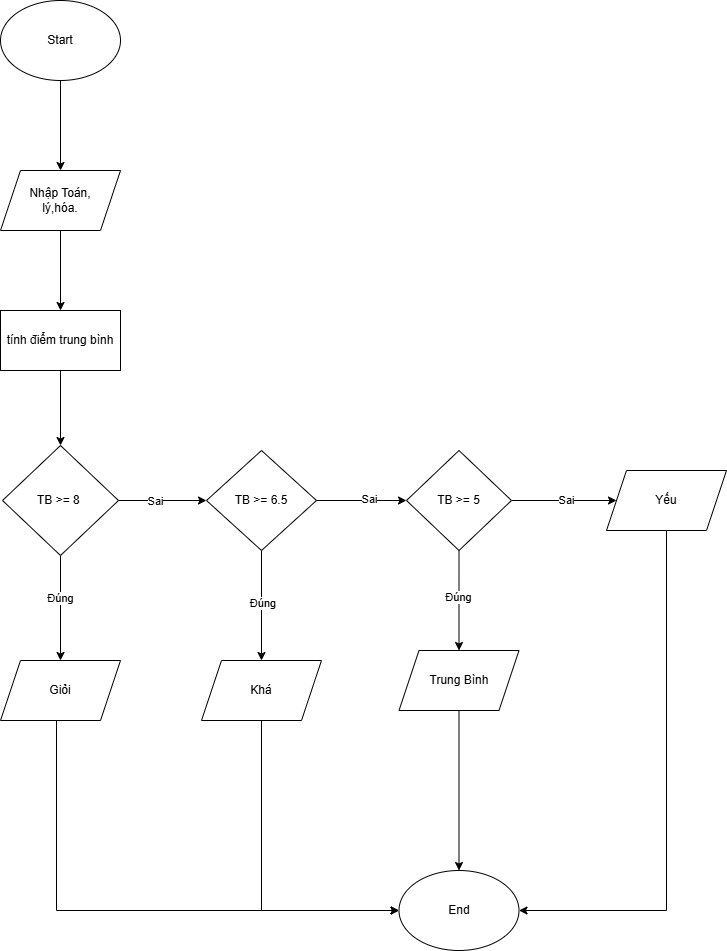

The diagram above was exported from draw.io. Its source (the exported page's mxGraphModel, read from the mxfile embedded in the PNG):
<mxGraphModel dx="1042" dy="562" grid="1" gridSize="10" guides="1" tooltips="1" connect="1" arrows="1" fold="1" page="1" pageScale="1" pageWidth="827" pageHeight="1169" math="0" shadow="0">
  <root>
    <mxCell id="0" />
    <mxCell id="1" parent="0" />
    <mxCell id="as7S8uCR2xgxWU6gYUaM-3" value="" style="edgeStyle=orthogonalEdgeStyle;rounded=0;orthogonalLoop=1;jettySize=auto;html=1;" edge="1" parent="1" source="as7S8uCR2xgxWU6gYUaM-1" target="as7S8uCR2xgxWU6gYUaM-2">
      <mxGeometry relative="1" as="geometry" />
    </mxCell>
    <mxCell id="as7S8uCR2xgxWU6gYUaM-1" value="Start" style="ellipse;whiteSpace=wrap;html=1;" vertex="1" parent="1">
      <mxGeometry x="354" y="30" width="120" height="80" as="geometry" />
    </mxCell>
    <mxCell id="as7S8uCR2xgxWU6gYUaM-5" value="" style="edgeStyle=orthogonalEdgeStyle;rounded=0;orthogonalLoop=1;jettySize=auto;html=1;" edge="1" parent="1" source="as7S8uCR2xgxWU6gYUaM-2" target="as7S8uCR2xgxWU6gYUaM-4">
      <mxGeometry relative="1" as="geometry" />
    </mxCell>
    <mxCell id="as7S8uCR2xgxWU6gYUaM-2" value="Nhập Toán,&lt;br&gt;lý,hóa." style="shape=parallelogram;perimeter=parallelogramPerimeter;whiteSpace=wrap;html=1;fixedSize=1;" vertex="1" parent="1">
      <mxGeometry x="354" y="200" width="120" height="60" as="geometry" />
    </mxCell>
    <mxCell id="as7S8uCR2xgxWU6gYUaM-7" value="" style="edgeStyle=orthogonalEdgeStyle;rounded=0;orthogonalLoop=1;jettySize=auto;html=1;" edge="1" parent="1" source="as7S8uCR2xgxWU6gYUaM-4" target="as7S8uCR2xgxWU6gYUaM-6">
      <mxGeometry relative="1" as="geometry" />
    </mxCell>
    <mxCell id="as7S8uCR2xgxWU6gYUaM-4" value="tính điểm trung bình" style="whiteSpace=wrap;html=1;" vertex="1" parent="1">
      <mxGeometry x="354" y="340" width="120" height="60" as="geometry" />
    </mxCell>
    <mxCell id="as7S8uCR2xgxWU6gYUaM-13" value="" style="edgeStyle=orthogonalEdgeStyle;rounded=0;orthogonalLoop=1;jettySize=auto;html=1;" edge="1" parent="1" source="as7S8uCR2xgxWU6gYUaM-6" target="as7S8uCR2xgxWU6gYUaM-12">
      <mxGeometry relative="1" as="geometry" />
    </mxCell>
    <mxCell id="as7S8uCR2xgxWU6gYUaM-14" value="Đúng" style="edgeLabel;html=1;align=center;verticalAlign=middle;resizable=0;points=[];" vertex="1" connectable="0" parent="as7S8uCR2xgxWU6gYUaM-13">
      <mxGeometry x="-0.1924" y="-1" relative="1" as="geometry">
        <mxPoint as="offset" />
      </mxGeometry>
    </mxCell>
    <mxCell id="as7S8uCR2xgxWU6gYUaM-16" value="" style="edgeStyle=orthogonalEdgeStyle;rounded=0;orthogonalLoop=1;jettySize=auto;html=1;" edge="1" parent="1" source="as7S8uCR2xgxWU6gYUaM-6" target="as7S8uCR2xgxWU6gYUaM-15">
      <mxGeometry relative="1" as="geometry" />
    </mxCell>
    <mxCell id="as7S8uCR2xgxWU6gYUaM-17" value="Sai" style="edgeLabel;html=1;align=center;verticalAlign=middle;resizable=0;points=[];" vertex="1" connectable="0" parent="as7S8uCR2xgxWU6gYUaM-16">
      <mxGeometry x="-0.4204" y="3" relative="1" as="geometry">
        <mxPoint x="10" y="3" as="offset" />
      </mxGeometry>
    </mxCell>
    <mxCell id="as7S8uCR2xgxWU6gYUaM-6" value="TB &amp;gt;= 8&amp;nbsp;" style="rhombus;whiteSpace=wrap;html=1;" vertex="1" parent="1">
      <mxGeometry x="356" y="475" width="116" height="110" as="geometry" />
    </mxCell>
    <mxCell id="as7S8uCR2xgxWU6gYUaM-37" style="edgeStyle=orthogonalEdgeStyle;rounded=0;orthogonalLoop=1;jettySize=auto;html=1;entryX=0;entryY=0.5;entryDx=0;entryDy=0;" edge="1" parent="1" source="as7S8uCR2xgxWU6gYUaM-12" target="as7S8uCR2xgxWU6gYUaM-33">
      <mxGeometry relative="1" as="geometry">
        <Array as="points">
          <mxPoint x="410" y="940" />
        </Array>
      </mxGeometry>
    </mxCell>
    <mxCell id="as7S8uCR2xgxWU6gYUaM-12" value="Giỏi" style="shape=parallelogram;perimeter=parallelogramPerimeter;whiteSpace=wrap;html=1;fixedSize=1;" vertex="1" parent="1">
      <mxGeometry x="354" y="690" width="120" height="60" as="geometry" />
    </mxCell>
    <mxCell id="as7S8uCR2xgxWU6gYUaM-19" value="" style="edgeStyle=orthogonalEdgeStyle;rounded=0;orthogonalLoop=1;jettySize=auto;html=1;" edge="1" parent="1" source="as7S8uCR2xgxWU6gYUaM-15" target="as7S8uCR2xgxWU6gYUaM-18">
      <mxGeometry relative="1" as="geometry" />
    </mxCell>
    <mxCell id="as7S8uCR2xgxWU6gYUaM-20" value="Đúng&amp;nbsp;" style="edgeLabel;html=1;align=center;verticalAlign=middle;resizable=0;points=[];" vertex="1" connectable="0" parent="as7S8uCR2xgxWU6gYUaM-19">
      <mxGeometry x="-0.052" y="2" relative="1" as="geometry">
        <mxPoint as="offset" />
      </mxGeometry>
    </mxCell>
    <mxCell id="as7S8uCR2xgxWU6gYUaM-22" value="" style="edgeStyle=orthogonalEdgeStyle;rounded=0;orthogonalLoop=1;jettySize=auto;html=1;" edge="1" parent="1" source="as7S8uCR2xgxWU6gYUaM-15" target="as7S8uCR2xgxWU6gYUaM-21">
      <mxGeometry relative="1" as="geometry" />
    </mxCell>
    <mxCell id="as7S8uCR2xgxWU6gYUaM-23" value="Sai" style="edgeLabel;html=1;align=center;verticalAlign=middle;resizable=0;points=[];" vertex="1" connectable="0" parent="as7S8uCR2xgxWU6gYUaM-22">
      <mxGeometry x="0.1453" y="2" relative="1" as="geometry">
        <mxPoint as="offset" />
      </mxGeometry>
    </mxCell>
    <mxCell id="as7S8uCR2xgxWU6gYUaM-15" value="TB &amp;gt;= 6.5" style="rhombus;whiteSpace=wrap;html=1;" vertex="1" parent="1">
      <mxGeometry x="560" y="480" width="110" height="100" as="geometry" />
    </mxCell>
    <mxCell id="as7S8uCR2xgxWU6gYUaM-36" style="edgeStyle=orthogonalEdgeStyle;rounded=0;orthogonalLoop=1;jettySize=auto;html=1;entryX=0;entryY=0.5;entryDx=0;entryDy=0;" edge="1" parent="1" source="as7S8uCR2xgxWU6gYUaM-18" target="as7S8uCR2xgxWU6gYUaM-33">
      <mxGeometry relative="1" as="geometry">
        <Array as="points">
          <mxPoint x="615" y="940" />
        </Array>
      </mxGeometry>
    </mxCell>
    <mxCell id="as7S8uCR2xgxWU6gYUaM-18" value="Khá" style="shape=parallelogram;perimeter=parallelogramPerimeter;whiteSpace=wrap;html=1;fixedSize=1;" vertex="1" parent="1">
      <mxGeometry x="555" y="690" width="120" height="60" as="geometry" />
    </mxCell>
    <mxCell id="as7S8uCR2xgxWU6gYUaM-25" value="" style="edgeStyle=orthogonalEdgeStyle;rounded=0;orthogonalLoop=1;jettySize=auto;html=1;" edge="1" parent="1" source="as7S8uCR2xgxWU6gYUaM-21" target="as7S8uCR2xgxWU6gYUaM-24">
      <mxGeometry relative="1" as="geometry" />
    </mxCell>
    <mxCell id="as7S8uCR2xgxWU6gYUaM-26" value="Đúng" style="edgeLabel;html=1;align=center;verticalAlign=middle;resizable=0;points=[];" vertex="1" connectable="0" parent="as7S8uCR2xgxWU6gYUaM-25">
      <mxGeometry x="-0.0767" y="-1" relative="1" as="geometry">
        <mxPoint as="offset" />
      </mxGeometry>
    </mxCell>
    <mxCell id="as7S8uCR2xgxWU6gYUaM-28" value="" style="edgeStyle=orthogonalEdgeStyle;rounded=0;orthogonalLoop=1;jettySize=auto;html=1;" edge="1" parent="1" source="as7S8uCR2xgxWU6gYUaM-21" target="as7S8uCR2xgxWU6gYUaM-27">
      <mxGeometry relative="1" as="geometry" />
    </mxCell>
    <mxCell id="as7S8uCR2xgxWU6gYUaM-31" value="Sai" style="edgeLabel;html=1;align=center;verticalAlign=middle;resizable=0;points=[];" vertex="1" connectable="0" parent="as7S8uCR2xgxWU6gYUaM-28">
      <mxGeometry x="0.0343" y="1" relative="1" as="geometry">
        <mxPoint as="offset" />
      </mxGeometry>
    </mxCell>
    <mxCell id="as7S8uCR2xgxWU6gYUaM-21" value="TB &amp;gt;= 5" style="rhombus;whiteSpace=wrap;html=1;" vertex="1" parent="1">
      <mxGeometry x="760" y="480" width="105" height="100" as="geometry" />
    </mxCell>
    <mxCell id="as7S8uCR2xgxWU6gYUaM-35" style="edgeStyle=orthogonalEdgeStyle;rounded=0;orthogonalLoop=1;jettySize=auto;html=1;" edge="1" parent="1" source="as7S8uCR2xgxWU6gYUaM-24" target="as7S8uCR2xgxWU6gYUaM-33">
      <mxGeometry relative="1" as="geometry" />
    </mxCell>
    <mxCell id="as7S8uCR2xgxWU6gYUaM-24" value="Trung Bình" style="shape=parallelogram;perimeter=parallelogramPerimeter;whiteSpace=wrap;html=1;fixedSize=1;" vertex="1" parent="1">
      <mxGeometry x="752.5" y="680" width="120" height="60" as="geometry" />
    </mxCell>
    <mxCell id="as7S8uCR2xgxWU6gYUaM-34" style="edgeStyle=orthogonalEdgeStyle;rounded=0;orthogonalLoop=1;jettySize=auto;html=1;entryX=1;entryY=0.5;entryDx=0;entryDy=0;" edge="1" parent="1" source="as7S8uCR2xgxWU6gYUaM-27" target="as7S8uCR2xgxWU6gYUaM-33">
      <mxGeometry relative="1" as="geometry">
        <Array as="points">
          <mxPoint x="1020" y="940" />
        </Array>
      </mxGeometry>
    </mxCell>
    <mxCell id="as7S8uCR2xgxWU6gYUaM-27" value="Yếu" style="shape=parallelogram;perimeter=parallelogramPerimeter;whiteSpace=wrap;html=1;fixedSize=1;" vertex="1" parent="1">
      <mxGeometry x="960" y="500" width="120" height="60" as="geometry" />
    </mxCell>
    <mxCell id="as7S8uCR2xgxWU6gYUaM-33" value="End" style="ellipse;whiteSpace=wrap;html=1;" vertex="1" parent="1">
      <mxGeometry x="752.5" y="900" width="120" height="80" as="geometry" />
    </mxCell>
  </root>
</mxGraphModel>